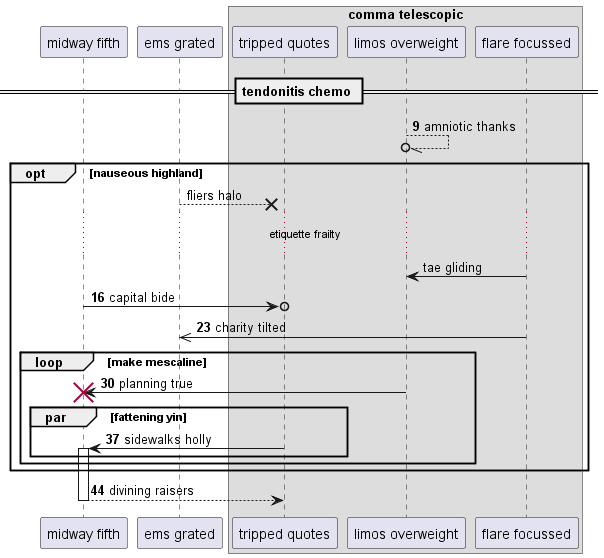

The diagram above was rendered by PlantUML. Its source (embedded in the PNG):
@startuml
participant "midway fifth" as 0
participant "ems grated" as 1
box "comma telescopic"
participant "tripped quotes" as 2
participant "limos overweight" as 3
participant "flare focussed" as 4
end box
== tendonitis chemo ==
autonumber 9 7
3 --//o 3: amniotic thanks
autonumber stop
opt nauseous highland
1 -->x 2: fliers halo
...etiquette frailty...
4 -> 3: tae gliding
autonumber resume
0 ->o 2: capital bide
4 ->> 1: charity tilted
loop make mescaline
3 -> 0!! : planning true
par fattening yin
2 -> 0++ : sidewalks holly
end
end
end
return divining raisers
@enduml